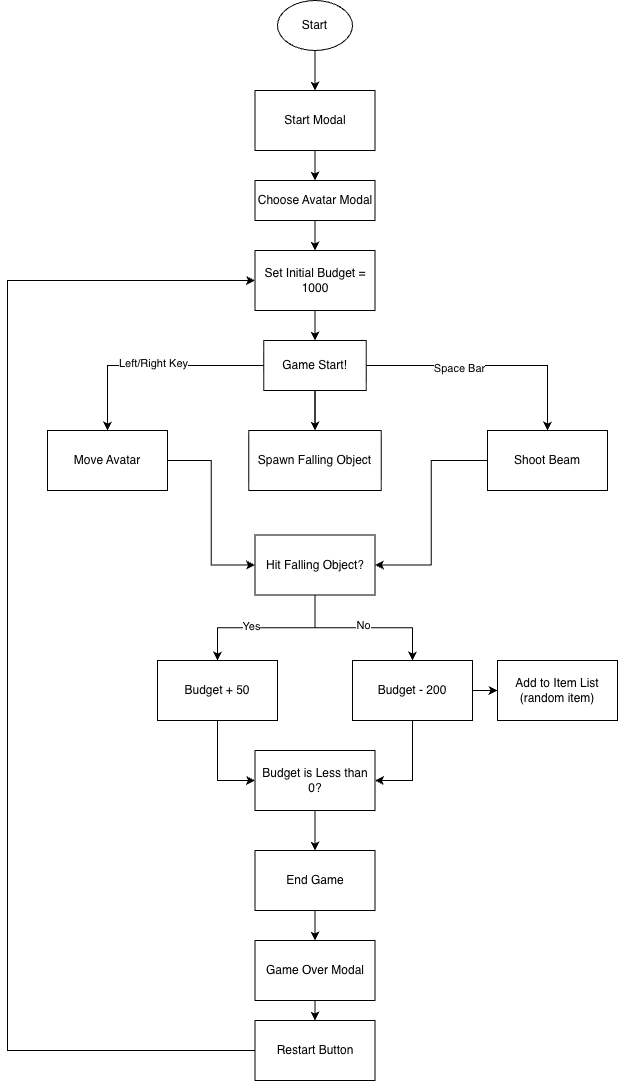

The diagram above was exported from draw.io. Its source (the exported page's mxGraphModel, read from the mxfile embedded in the PNG):
<mxGraphModel dx="1018" dy="777" grid="1" gridSize="10" guides="1" tooltips="1" connect="1" arrows="1" fold="1" page="1" pageScale="1" pageWidth="827" pageHeight="1169" math="0" shadow="0">
  <root>
    <mxCell id="0" />
    <mxCell id="1" parent="0" />
    <mxCell id="4DyXb-A1FnMKWDpddtw3-7" style="edgeStyle=orthogonalEdgeStyle;rounded=0;orthogonalLoop=1;jettySize=auto;html=1;" edge="1" parent="1" source="4DyXb-A1FnMKWDpddtw3-2" target="4DyXb-A1FnMKWDpddtw3-4">
      <mxGeometry relative="1" as="geometry" />
    </mxCell>
    <mxCell id="4DyXb-A1FnMKWDpddtw3-2" value="Start" style="ellipse;whiteSpace=wrap;html=1;" vertex="1" parent="1">
      <mxGeometry x="360" y="20" width="75" height="50" as="geometry" />
    </mxCell>
    <mxCell id="4DyXb-A1FnMKWDpddtw3-6" value="" style="edgeStyle=orthogonalEdgeStyle;rounded=0;orthogonalLoop=1;jettySize=auto;html=1;" edge="1" parent="1" source="4DyXb-A1FnMKWDpddtw3-4" target="4DyXb-A1FnMKWDpddtw3-5">
      <mxGeometry relative="1" as="geometry" />
    </mxCell>
    <mxCell id="4DyXb-A1FnMKWDpddtw3-4" value="Start Modal" style="rounded=0;whiteSpace=wrap;html=1;" vertex="1" parent="1">
      <mxGeometry x="337.5" y="110" width="120" height="60" as="geometry" />
    </mxCell>
    <mxCell id="4DyXb-A1FnMKWDpddtw3-25" style="edgeStyle=orthogonalEdgeStyle;rounded=0;orthogonalLoop=1;jettySize=auto;html=1;" edge="1" parent="1" source="4DyXb-A1FnMKWDpddtw3-5" target="4DyXb-A1FnMKWDpddtw3-23">
      <mxGeometry relative="1" as="geometry" />
    </mxCell>
    <mxCell id="4DyXb-A1FnMKWDpddtw3-5" value="Choose Avatar Modal" style="whiteSpace=wrap;html=1;rounded=0;" vertex="1" parent="1">
      <mxGeometry x="337.5" y="200" width="120" height="40" as="geometry" />
    </mxCell>
    <mxCell id="4DyXb-A1FnMKWDpddtw3-12" value="" style="edgeStyle=orthogonalEdgeStyle;rounded=0;orthogonalLoop=1;jettySize=auto;html=1;" edge="1" parent="1" source="4DyXb-A1FnMKWDpddtw3-9" target="4DyXb-A1FnMKWDpddtw3-11">
      <mxGeometry relative="1" as="geometry" />
    </mxCell>
    <mxCell id="4DyXb-A1FnMKWDpddtw3-14" value="" style="edgeStyle=orthogonalEdgeStyle;rounded=0;orthogonalLoop=1;jettySize=auto;html=1;" edge="1" parent="1" source="4DyXb-A1FnMKWDpddtw3-9" target="4DyXb-A1FnMKWDpddtw3-11">
      <mxGeometry relative="1" as="geometry" />
    </mxCell>
    <mxCell id="4DyXb-A1FnMKWDpddtw3-16" value="" style="edgeStyle=orthogonalEdgeStyle;rounded=0;orthogonalLoop=1;jettySize=auto;html=1;" edge="1" parent="1" source="4DyXb-A1FnMKWDpddtw3-9" target="4DyXb-A1FnMKWDpddtw3-15">
      <mxGeometry relative="1" as="geometry" />
    </mxCell>
    <mxCell id="4DyXb-A1FnMKWDpddtw3-26" value="Left/Right Key" style="edgeLabel;html=1;align=center;verticalAlign=middle;resizable=0;points=[];" vertex="1" connectable="0" parent="4DyXb-A1FnMKWDpddtw3-16">
      <mxGeometry x="0.0073" y="-3" relative="1" as="geometry">
        <mxPoint as="offset" />
      </mxGeometry>
    </mxCell>
    <mxCell id="4DyXb-A1FnMKWDpddtw3-19" value="" style="edgeStyle=orthogonalEdgeStyle;rounded=0;orthogonalLoop=1;jettySize=auto;html=1;" edge="1" parent="1" source="4DyXb-A1FnMKWDpddtw3-9" target="4DyXb-A1FnMKWDpddtw3-18">
      <mxGeometry relative="1" as="geometry" />
    </mxCell>
    <mxCell id="4DyXb-A1FnMKWDpddtw3-27" value="Space Bar" style="edgeLabel;html=1;align=center;verticalAlign=middle;resizable=0;points=[];" vertex="1" connectable="0" parent="4DyXb-A1FnMKWDpddtw3-19">
      <mxGeometry x="-0.2482" y="-1" relative="1" as="geometry">
        <mxPoint y="1" as="offset" />
      </mxGeometry>
    </mxCell>
    <mxCell id="4DyXb-A1FnMKWDpddtw3-9" value="Game Start!" style="whiteSpace=wrap;html=1;rounded=0;" vertex="1" parent="1">
      <mxGeometry x="346.25" y="360" width="102.5" height="50" as="geometry" />
    </mxCell>
    <mxCell id="4DyXb-A1FnMKWDpddtw3-11" value="Spawn Falling Object" style="whiteSpace=wrap;html=1;rounded=0;" vertex="1" parent="1">
      <mxGeometry x="331.25" y="450" width="132.5" height="60" as="geometry" />
    </mxCell>
    <mxCell id="4DyXb-A1FnMKWDpddtw3-38" style="edgeStyle=orthogonalEdgeStyle;rounded=0;orthogonalLoop=1;jettySize=auto;html=1;entryX=0;entryY=0.5;entryDx=0;entryDy=0;" edge="1" parent="1" source="4DyXb-A1FnMKWDpddtw3-15" target="4DyXb-A1FnMKWDpddtw3-37">
      <mxGeometry relative="1" as="geometry" />
    </mxCell>
    <mxCell id="4DyXb-A1FnMKWDpddtw3-15" value="Move Avatar" style="rounded=0;whiteSpace=wrap;html=1;" vertex="1" parent="1">
      <mxGeometry x="130" y="450" width="120" height="60" as="geometry" />
    </mxCell>
    <mxCell id="4DyXb-A1FnMKWDpddtw3-39" style="edgeStyle=orthogonalEdgeStyle;rounded=0;orthogonalLoop=1;jettySize=auto;html=1;entryX=1;entryY=0.5;entryDx=0;entryDy=0;" edge="1" parent="1" source="4DyXb-A1FnMKWDpddtw3-18" target="4DyXb-A1FnMKWDpddtw3-37">
      <mxGeometry relative="1" as="geometry" />
    </mxCell>
    <mxCell id="4DyXb-A1FnMKWDpddtw3-18" value="Shoot Beam" style="whiteSpace=wrap;html=1;rounded=0;" vertex="1" parent="1">
      <mxGeometry x="570" y="450" width="120" height="60" as="geometry" />
    </mxCell>
    <mxCell id="4DyXb-A1FnMKWDpddtw3-24" style="edgeStyle=orthogonalEdgeStyle;rounded=0;orthogonalLoop=1;jettySize=auto;html=1;entryX=0.5;entryY=0;entryDx=0;entryDy=0;" edge="1" parent="1" source="4DyXb-A1FnMKWDpddtw3-23" target="4DyXb-A1FnMKWDpddtw3-9">
      <mxGeometry relative="1" as="geometry" />
    </mxCell>
    <mxCell id="4DyXb-A1FnMKWDpddtw3-23" value="Set Initial Budget = 1000" style="rounded=0;whiteSpace=wrap;html=1;" vertex="1" parent="1">
      <mxGeometry x="337.5" y="270" width="120" height="60" as="geometry" />
    </mxCell>
    <mxCell id="4DyXb-A1FnMKWDpddtw3-42" value="" style="edgeStyle=orthogonalEdgeStyle;rounded=0;orthogonalLoop=1;jettySize=auto;html=1;" edge="1" parent="1" source="4DyXb-A1FnMKWDpddtw3-37" target="4DyXb-A1FnMKWDpddtw3-41">
      <mxGeometry relative="1" as="geometry" />
    </mxCell>
    <mxCell id="4DyXb-A1FnMKWDpddtw3-45" value="Yes" style="edgeLabel;html=1;align=center;verticalAlign=middle;resizable=0;points=[];" vertex="1" connectable="0" parent="4DyXb-A1FnMKWDpddtw3-42">
      <mxGeometry x="0.193" y="-2" relative="1" as="geometry">
        <mxPoint as="offset" />
      </mxGeometry>
    </mxCell>
    <mxCell id="4DyXb-A1FnMKWDpddtw3-44" style="edgeStyle=orthogonalEdgeStyle;rounded=0;orthogonalLoop=1;jettySize=auto;html=1;" edge="1" parent="1" source="4DyXb-A1FnMKWDpddtw3-37" target="4DyXb-A1FnMKWDpddtw3-43">
      <mxGeometry relative="1" as="geometry" />
    </mxCell>
    <mxCell id="4DyXb-A1FnMKWDpddtw3-46" value="No" style="edgeLabel;html=1;align=center;verticalAlign=middle;resizable=0;points=[];" vertex="1" connectable="0" parent="4DyXb-A1FnMKWDpddtw3-44">
      <mxGeometry x="-0.0099" y="3" relative="1" as="geometry">
        <mxPoint as="offset" />
      </mxGeometry>
    </mxCell>
    <mxCell id="4DyXb-A1FnMKWDpddtw3-37" value="Hit Falling Object?" style="rounded=0;whiteSpace=wrap;html=1;" vertex="1" parent="1">
      <mxGeometry x="337.5" y="554.5" width="120" height="60" as="geometry" />
    </mxCell>
    <mxCell id="4DyXb-A1FnMKWDpddtw3-48" style="edgeStyle=orthogonalEdgeStyle;rounded=0;orthogonalLoop=1;jettySize=auto;html=1;entryX=0;entryY=0.5;entryDx=0;entryDy=0;" edge="1" parent="1" source="4DyXb-A1FnMKWDpddtw3-41" target="4DyXb-A1FnMKWDpddtw3-47">
      <mxGeometry relative="1" as="geometry" />
    </mxCell>
    <mxCell id="4DyXb-A1FnMKWDpddtw3-41" value="Budget + 50" style="whiteSpace=wrap;html=1;rounded=0;" vertex="1" parent="1">
      <mxGeometry x="240" y="680" width="120" height="60" as="geometry" />
    </mxCell>
    <mxCell id="4DyXb-A1FnMKWDpddtw3-49" style="edgeStyle=orthogonalEdgeStyle;rounded=0;orthogonalLoop=1;jettySize=auto;html=1;entryX=1;entryY=0.5;entryDx=0;entryDy=0;" edge="1" parent="1" source="4DyXb-A1FnMKWDpddtw3-43" target="4DyXb-A1FnMKWDpddtw3-47">
      <mxGeometry relative="1" as="geometry" />
    </mxCell>
    <mxCell id="4DyXb-A1FnMKWDpddtw3-60" value="" style="edgeStyle=orthogonalEdgeStyle;rounded=0;orthogonalLoop=1;jettySize=auto;html=1;" edge="1" parent="1" source="4DyXb-A1FnMKWDpddtw3-43" target="4DyXb-A1FnMKWDpddtw3-59">
      <mxGeometry relative="1" as="geometry" />
    </mxCell>
    <mxCell id="4DyXb-A1FnMKWDpddtw3-43" value="Budget - 200" style="rounded=0;whiteSpace=wrap;html=1;" vertex="1" parent="1">
      <mxGeometry x="435" y="680" width="120" height="60" as="geometry" />
    </mxCell>
    <mxCell id="4DyXb-A1FnMKWDpddtw3-52" value="" style="edgeStyle=orthogonalEdgeStyle;rounded=0;orthogonalLoop=1;jettySize=auto;html=1;" edge="1" parent="1" source="4DyXb-A1FnMKWDpddtw3-47" target="4DyXb-A1FnMKWDpddtw3-51">
      <mxGeometry relative="1" as="geometry" />
    </mxCell>
    <mxCell id="4DyXb-A1FnMKWDpddtw3-47" value="Budget is Less than 0?" style="rounded=0;whiteSpace=wrap;html=1;" vertex="1" parent="1">
      <mxGeometry x="337.5" y="770" width="120" height="60" as="geometry" />
    </mxCell>
    <mxCell id="4DyXb-A1FnMKWDpddtw3-54" value="" style="edgeStyle=orthogonalEdgeStyle;rounded=0;orthogonalLoop=1;jettySize=auto;html=1;" edge="1" parent="1" source="4DyXb-A1FnMKWDpddtw3-51" target="4DyXb-A1FnMKWDpddtw3-53">
      <mxGeometry relative="1" as="geometry" />
    </mxCell>
    <mxCell id="4DyXb-A1FnMKWDpddtw3-51" value="End Game" style="whiteSpace=wrap;html=1;rounded=0;" vertex="1" parent="1">
      <mxGeometry x="337.5" y="870" width="120" height="60" as="geometry" />
    </mxCell>
    <mxCell id="4DyXb-A1FnMKWDpddtw3-56" value="" style="edgeStyle=orthogonalEdgeStyle;rounded=0;orthogonalLoop=1;jettySize=auto;html=1;" edge="1" parent="1" source="4DyXb-A1FnMKWDpddtw3-53" target="4DyXb-A1FnMKWDpddtw3-55">
      <mxGeometry relative="1" as="geometry" />
    </mxCell>
    <mxCell id="4DyXb-A1FnMKWDpddtw3-53" value="Game Over Modal" style="whiteSpace=wrap;html=1;rounded=0;" vertex="1" parent="1">
      <mxGeometry x="337.5" y="960" width="120" height="60" as="geometry" />
    </mxCell>
    <mxCell id="4DyXb-A1FnMKWDpddtw3-57" style="edgeStyle=orthogonalEdgeStyle;rounded=0;orthogonalLoop=1;jettySize=auto;html=1;entryX=0;entryY=0.5;entryDx=0;entryDy=0;" edge="1" parent="1" source="4DyXb-A1FnMKWDpddtw3-55" target="4DyXb-A1FnMKWDpddtw3-23">
      <mxGeometry relative="1" as="geometry">
        <Array as="points">
          <mxPoint x="90" y="1070" />
          <mxPoint x="90" y="300" />
        </Array>
      </mxGeometry>
    </mxCell>
    <mxCell id="4DyXb-A1FnMKWDpddtw3-55" value="Restart Button" style="whiteSpace=wrap;html=1;rounded=0;" vertex="1" parent="1">
      <mxGeometry x="337.5" y="1040" width="120" height="60" as="geometry" />
    </mxCell>
    <mxCell id="4DyXb-A1FnMKWDpddtw3-59" value="Add to Item List (random item)" style="whiteSpace=wrap;html=1;rounded=0;" vertex="1" parent="1">
      <mxGeometry x="580" y="680" width="120" height="60" as="geometry" />
    </mxCell>
  </root>
</mxGraphModel>